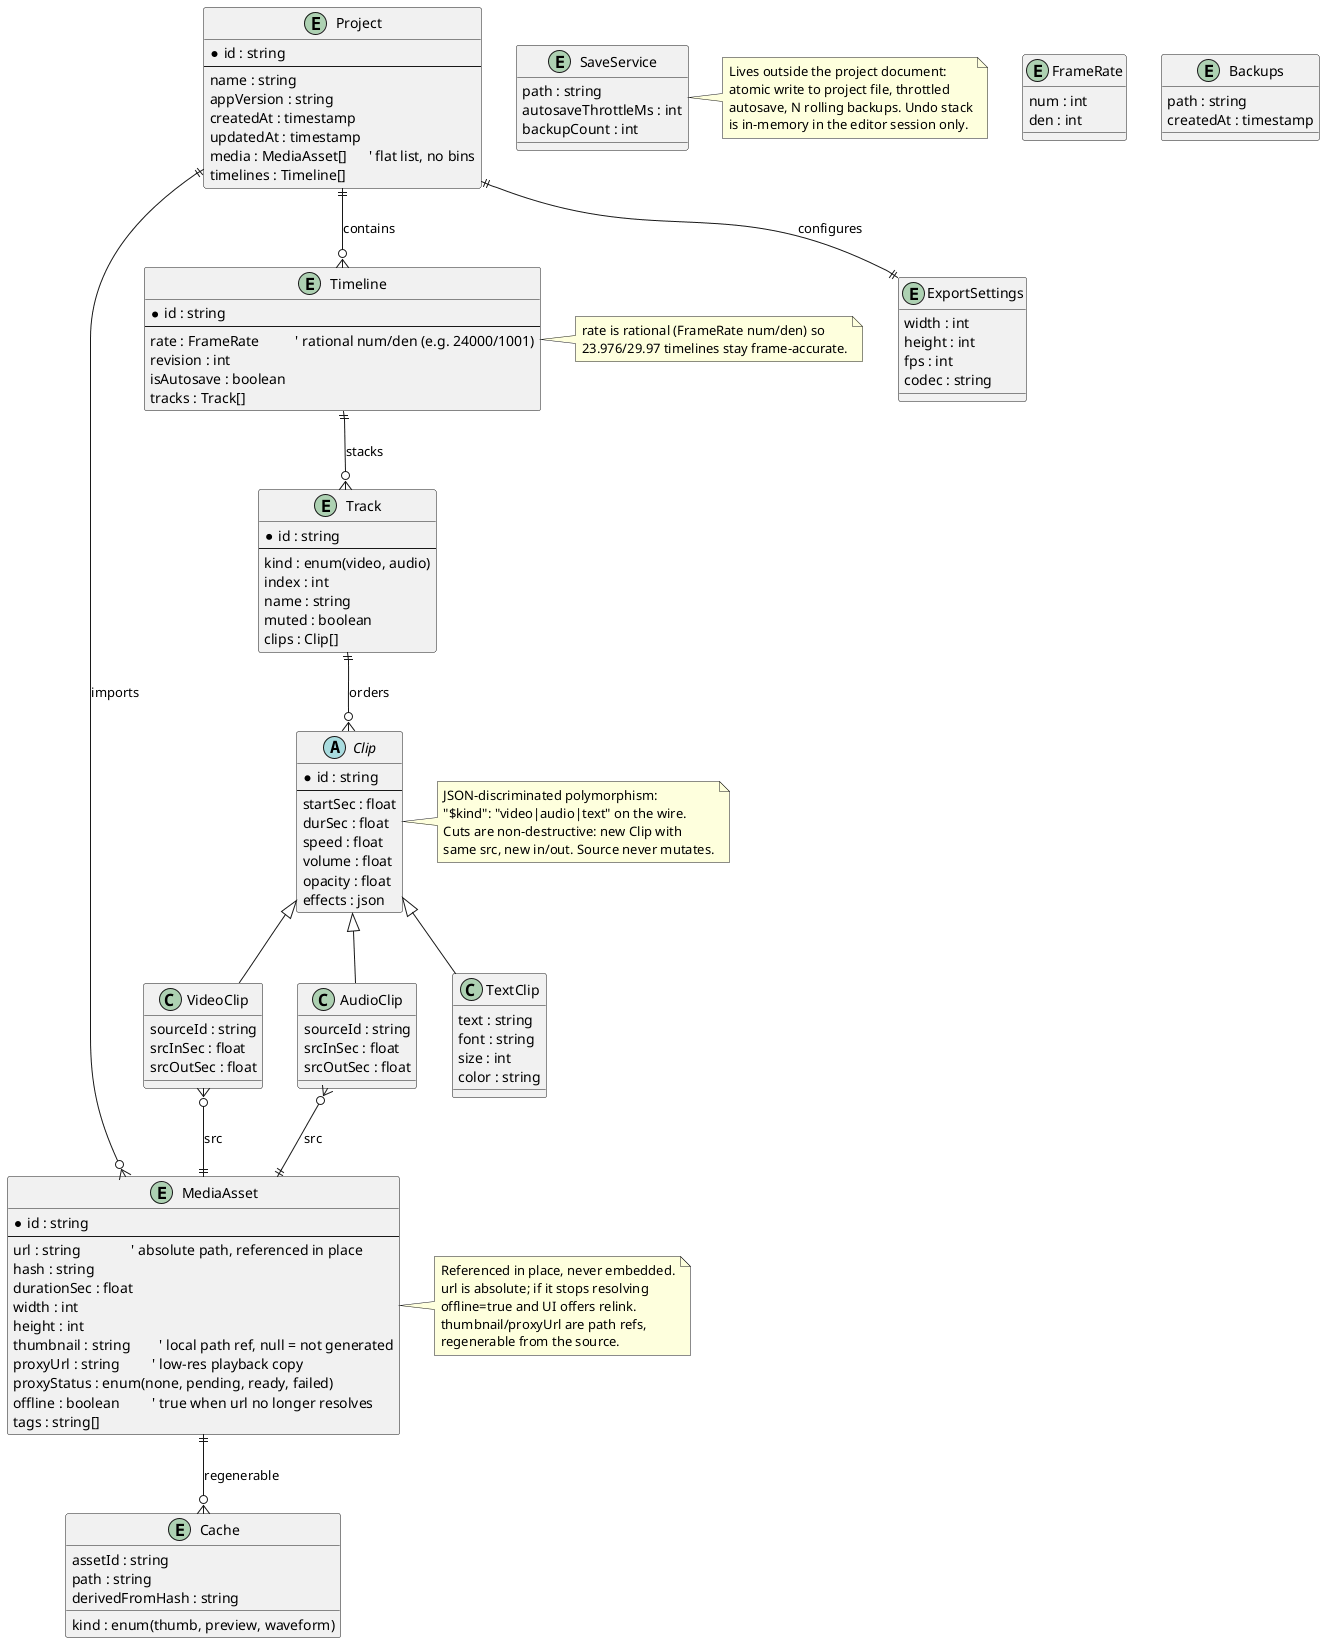

The diagram above was rendered by PlantUML. Its source (embedded in the PNG):
@startuml
' NLE project schema - compact CapCut-scale model (C# / fig)
' Single project file, media referenced in place, JSON timeline document.

entity Project {
  * id : string
  --
  name : string
  appVersion : string
  createdAt : timestamp
  updatedAt : timestamp
  media : MediaAsset[]      ' flat list, no bins
  timelines : Timeline[]
}

entity MediaAsset {
  * id : string
  --
  url : string              ' absolute path, referenced in place
  hash : string
  durationSec : float
  width : int
  height : int
  thumbnail : string        ' local path ref, null = not generated
  proxyUrl : string         ' low-res playback copy
  proxyStatus : enum(none, pending, ready, failed)
  offline : boolean         ' true when url no longer resolves
  tags : string[]
}

entity Timeline {
  * id : string
  --
  rate : FrameRate          ' rational num/den (e.g. 24000/1001)
  revision : int
  isAutosave : boolean
  tracks : Track[]
}

entity FrameRate {
  num : int
  den : int
}

entity Track {
  * id : string
  --
  kind : enum(video, audio)
  index : int
  name : string
  muted : boolean
  clips : Clip[]
}

abstract class Clip {
  * id : string
  --
  startSec : float
  durSec : float
  speed : float
  volume : float
  opacity : float
  effects : json
}

class VideoClip {
  sourceId : string
  srcInSec : float
  srcOutSec : float
}

class AudioClip {
  sourceId : string
  srcInSec : float
  srcOutSec : float
}

class TextClip {
  text : string
  font : string
  size : int
  color : string
}

entity ExportSettings {
  width : int
  height : int
  fps : int
  codec : string
}

entity SaveService {
  ' single-file atomic writes
  path : string
  autosaveThrottleMs : int
  backupCount : int
}

entity Backups {
  path : string
  createdAt : timestamp
}

entity Cache {
  assetId : string
  kind : enum(thumb, preview, waveform)
  path : string
  derivedFromHash : string
}

Clip <|-- VideoClip
Clip <|-- AudioClip
Clip <|-- TextClip

Project ||--o{ MediaAsset : "imports"
Project ||--o{ Timeline : "contains"
Project ||--|| ExportSettings : "configures"
Timeline ||--o{ Track : "stacks"
Track ||--o{ Clip : "orders"
VideoClip }o--|| MediaAsset : "src"
AudioClip }o--|| MediaAsset : "src"
MediaAsset ||--o{ Cache : "regenerable"

note right of MediaAsset
  Referenced in place, never embedded.
  url is absolute; if it stops resolving
  offline=true and UI offers relink.
  thumbnail/proxyUrl are path refs,
  regenerable from the source.
end note

note right of Clip
  JSON-discriminated polymorphism:
  "$kind": "video|audio|text" on the wire.
  Cuts are non-destructive: new Clip with
  same src, new in/out. Source never mutates.
end note

note right of Timeline
  rate is rational (FrameRate num/den) so
  23.976/29.97 timelines stay frame-accurate.
end note

note right of SaveService
  Lives outside the project document:
  atomic write to project file, throttled
  autosave, N rolling backups. Undo stack
  is in-memory in the editor session only.
end note

@enduml